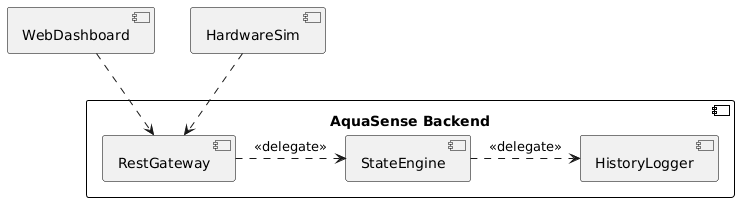

The diagram above was rendered by PlantUML. Its source (embedded in the PNG):
@startuml
skinparam componentStyle uml2
skinparam component {
  
  FontColor black
  BorderColor black
}

component "AquaSense Backend" {
  [RestGateway]
  [StateEngine]
  [HistoryLogger]
  
  [RestGateway] .> [StateEngine] : <<delegate>>
  [StateEngine] .> [HistoryLogger] : <<delegate>>
}

[WebDashboard] ..> [RestGateway]
[HardwareSim] ..> [RestGateway]
@enduml